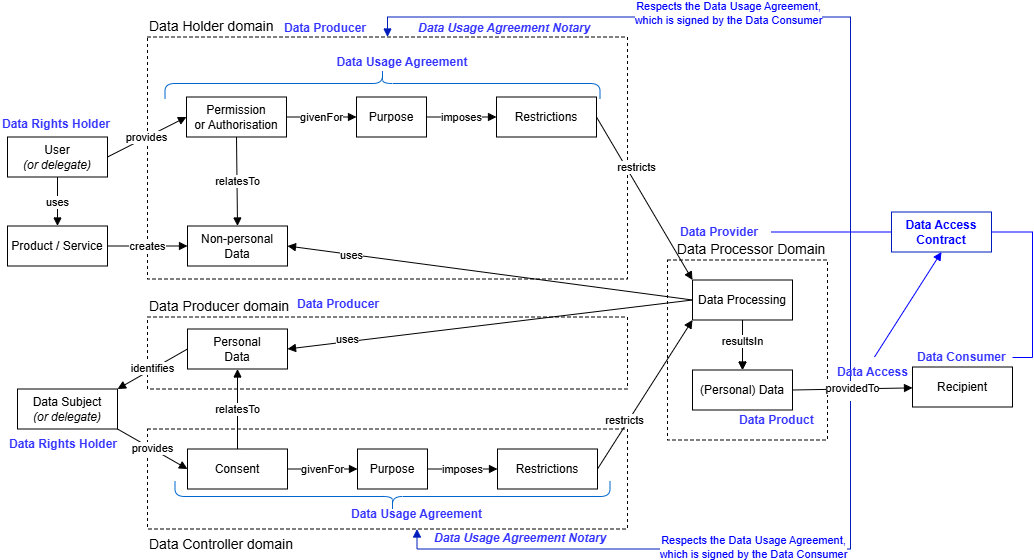

The diagram above was exported from draw.io. Its source (the exported page's mxGraphModel, read from the mxfile embedded in the PNG):
<mxGraphModel dx="1050" dy="609" grid="1" gridSize="10" guides="1" tooltips="1" connect="1" arrows="1" fold="1" page="1" pageScale="1" pageWidth="827" pageHeight="1169" math="0" shadow="0">
  <root>
    <mxCell id="0" />
    <mxCell id="1" parent="0" />
    <mxCell id="z0SYey5drCG3GTrhZb2D-1" value="" style="whiteSpace=wrap;html=1;aspect=fixed;fontColor=#CC0000;align=left;strokeColor=none;" parent="1" vertex="1">
      <mxGeometry x="880" y="407.5" width="20" height="20" as="geometry" />
    </mxCell>
    <mxCell id="z0SYey5drCG3GTrhZb2D-2" value="&lt;font style=&quot;font-size: 14px&quot;&gt;Data Holder domain&lt;/font&gt;" style="rounded=0;whiteSpace=wrap;html=1;dashed=1;align=left;labelPosition=center;verticalLabelPosition=top;verticalAlign=bottom;fillColor=none;" parent="1" vertex="1">
      <mxGeometry x="187" y="63.5" width="480" height="242" as="geometry" />
    </mxCell>
    <mxCell id="z0SYey5drCG3GTrhZb2D-3" value="&lt;font style=&quot;font-size: 14px&quot;&gt;&amp;nbsp; Data Processor Domain&lt;/font&gt;" style="rounded=0;whiteSpace=wrap;html=1;dashed=1;align=left;labelPosition=center;verticalLabelPosition=top;verticalAlign=bottom;fillColor=none;" parent="1" vertex="1">
      <mxGeometry x="707" y="286.5" width="160" height="180" as="geometry" />
    </mxCell>
    <mxCell id="z0SYey5drCG3GTrhZb2D-4" value="&lt;font style=&quot;font-size: 14px&quot;&gt;Data Producer domain&lt;/font&gt;" style="rounded=0;whiteSpace=wrap;html=1;dashed=1;align=left;labelPosition=center;verticalLabelPosition=top;verticalAlign=bottom;fillColor=none;" parent="1" vertex="1">
      <mxGeometry x="187" y="343.5" width="480" height="72" as="geometry" />
    </mxCell>
    <mxCell id="z0SYey5drCG3GTrhZb2D-5" value="&lt;font style=&quot;font-size: 14px&quot;&gt;Data Controller domain&lt;/font&gt;" style="rounded=0;whiteSpace=wrap;html=1;dashed=1;align=left;labelPosition=center;verticalLabelPosition=bottom;verticalAlign=top;fillColor=none;" parent="1" vertex="1">
      <mxGeometry x="187" y="455.5" width="480" height="100" as="geometry" />
    </mxCell>
    <mxCell id="z0SYey5drCG3GTrhZb2D-6" value="givenFor" style="edgeStyle=none;rounded=0;orthogonalLoop=1;jettySize=auto;html=1;endArrow=block;endFill=1;" parent="1" source="z0SYey5drCG3GTrhZb2D-7" target="z0SYey5drCG3GTrhZb2D-18" edge="1">
      <mxGeometry relative="1" as="geometry" />
    </mxCell>
    <mxCell id="z0SYey5drCG3GTrhZb2D-7" value="Consent" style="whiteSpace=wrap;html=1;align=center;" parent="1" vertex="1">
      <mxGeometry x="227" y="475.5" width="100" height="40" as="geometry" />
    </mxCell>
    <mxCell id="z0SYey5drCG3GTrhZb2D-8" value="provides" style="edgeStyle=none;rounded=0;orthogonalLoop=1;jettySize=auto;html=1;endArrow=block;endFill=1;exitX=1;exitY=1;exitDx=0;exitDy=0;entryX=0;entryY=0.5;entryDx=0;entryDy=0;" parent="1" source="z0SYey5drCG3GTrhZb2D-9" target="z0SYey5drCG3GTrhZb2D-7" edge="1">
      <mxGeometry relative="1" as="geometry" />
    </mxCell>
    <mxCell id="z0SYey5drCG3GTrhZb2D-9" value="Data Subject&lt;br&gt;&lt;i&gt;(or delegate)&lt;/i&gt;" style="whiteSpace=wrap;html=1;align=center;" parent="1" vertex="1">
      <mxGeometry x="57" y="415.5" width="100" height="40" as="geometry" />
    </mxCell>
    <mxCell id="z0SYey5drCG3GTrhZb2D-10" value="identifies" style="edgeStyle=none;rounded=0;orthogonalLoop=1;jettySize=auto;html=1;endArrow=block;endFill=1;exitX=0;exitY=0.5;exitDx=0;exitDy=0;entryX=1;entryY=0;entryDx=0;entryDy=0;" parent="1" source="z0SYey5drCG3GTrhZb2D-12" target="z0SYey5drCG3GTrhZb2D-9" edge="1">
      <mxGeometry relative="1" as="geometry" />
    </mxCell>
    <mxCell id="z0SYey5drCG3GTrhZb2D-11" value="providedTo" style="edgeStyle=none;rounded=0;orthogonalLoop=1;jettySize=auto;html=1;endArrow=block;endFill=1;exitX=1;exitY=0.5;exitDx=0;exitDy=0;" parent="1" source="z0SYey5drCG3GTrhZb2D-29" target="z0SYey5drCG3GTrhZb2D-13" edge="1">
      <mxGeometry relative="1" as="geometry">
        <mxPoint x="922" y="465.5" as="targetPoint" />
      </mxGeometry>
    </mxCell>
    <mxCell id="z0SYey5drCG3GTrhZb2D-12" value="Personal&lt;br&gt;Data" style="whiteSpace=wrap;html=1;align=center;" parent="1" vertex="1">
      <mxGeometry x="227" y="355.5" width="100" height="40" as="geometry" />
    </mxCell>
    <mxCell id="z0SYey5drCG3GTrhZb2D-13" value="Recipient" style="whiteSpace=wrap;html=1;align=center;" parent="1" vertex="1">
      <mxGeometry x="952" y="393.5" width="100" height="40" as="geometry" />
    </mxCell>
    <mxCell id="z0SYey5drCG3GTrhZb2D-14" style="edgeStyle=none;rounded=0;orthogonalLoop=1;jettySize=auto;html=1;endArrow=block;endFill=1;exitX=1;exitY=0.5;exitDx=0;exitDy=0;entryX=0;entryY=1;entryDx=0;entryDy=0;" parent="1" source="z0SYey5drCG3GTrhZb2D-16" target="z0SYey5drCG3GTrhZb2D-21" edge="1">
      <mxGeometry relative="1" as="geometry">
        <mxPoint x="817" y="665.5" as="targetPoint" />
      </mxGeometry>
    </mxCell>
    <mxCell id="z0SYey5drCG3GTrhZb2D-15" value="restricts" style="edgeLabel;html=1;align=center;verticalAlign=middle;resizable=0;points=[];" parent="z0SYey5drCG3GTrhZb2D-14" vertex="1" connectable="0">
      <mxGeometry x="-0.17" y="-1" relative="1" as="geometry">
        <mxPoint x="-14" y="12" as="offset" />
      </mxGeometry>
    </mxCell>
    <mxCell id="z0SYey5drCG3GTrhZb2D-16" value="Restrictions" style="whiteSpace=wrap;html=1;align=center;" parent="1" vertex="1">
      <mxGeometry x="537" y="475.5" width="100" height="40" as="geometry" />
    </mxCell>
    <mxCell id="z0SYey5drCG3GTrhZb2D-17" value="imposes" style="edgeStyle=none;rounded=0;orthogonalLoop=1;jettySize=auto;html=1;endArrow=block;endFill=1;" parent="1" source="z0SYey5drCG3GTrhZb2D-18" target="z0SYey5drCG3GTrhZb2D-16" edge="1">
      <mxGeometry relative="1" as="geometry" />
    </mxCell>
    <mxCell id="z0SYey5drCG3GTrhZb2D-18" value="Purpose&lt;span style=&quot;color: rgba(0 , 0 , 0 , 0) ; font-family: monospace ; font-size: 0px&quot;&gt;%3CmxGraphModel%3E%3Croot%3E%3CmxCell%20id%3D%220%22%2F%3E%3CmxCell%20id%3D%221%22%20parent%3D%220%22%2F%3E%3CmxCell%20id%3D%222%22%20value%3D%22Consent%22%20style%3D%22whiteSpace%3Dwrap%3Bhtml%3D1%3Balign%3Dcenter%3B%22%20vertex%3D%221%22%20parent%3D%221%22%3E%3CmxGeometry%20x%3D%22160%22%20y%3D%22320%22%20width%3D%22100%22%20height%3D%2240%22%20as%3D%22geometry%22%2F%3E%3C%2FmxCell%3E%3C%2Froot%3E%3C%2FmxGraphModel%3E&lt;/span&gt;" style="whiteSpace=wrap;html=1;align=center;" parent="1" vertex="1">
      <mxGeometry x="397" y="475.5" width="70" height="40" as="geometry" />
    </mxCell>
    <mxCell id="z0SYey5drCG3GTrhZb2D-19" value="uses" style="edgeStyle=none;rounded=0;orthogonalLoop=1;jettySize=auto;html=1;entryX=1;entryY=0.5;entryDx=0;entryDy=0;endArrow=block;endFill=1;exitX=0;exitY=0.5;exitDx=0;exitDy=0;" parent="1" source="z0SYey5drCG3GTrhZb2D-21" target="z0SYey5drCG3GTrhZb2D-12" edge="1">
      <mxGeometry x="0.7027" y="-2" relative="1" as="geometry">
        <mxPoint as="offset" />
      </mxGeometry>
    </mxCell>
    <mxCell id="z0SYey5drCG3GTrhZb2D-20" value="" style="edgeStyle=orthogonalEdgeStyle;rounded=0;orthogonalLoop=1;jettySize=auto;html=1;fontSize=14;" parent="1" source="z0SYey5drCG3GTrhZb2D-21" target="z0SYey5drCG3GTrhZb2D-29" edge="1">
      <mxGeometry relative="1" as="geometry" />
    </mxCell>
    <mxCell id="z0SYey5drCG3GTrhZb2D-21" value="Data Processing" style="whiteSpace=wrap;html=1;align=center;" parent="1" vertex="1">
      <mxGeometry x="732" y="306.5" width="100" height="40" as="geometry" />
    </mxCell>
    <mxCell id="z0SYey5drCG3GTrhZb2D-22" value="Data Usage Agreement" style="text;html=1;strokeColor=none;fillColor=none;align=center;verticalAlign=middle;whiteSpace=wrap;rounded=0;fontColor=#3333FF;fontStyle=1" parent="1" vertex="1">
      <mxGeometry x="372" y="525.5" width="169" height="30" as="geometry" />
    </mxCell>
    <mxCell id="z0SYey5drCG3GTrhZb2D-23" value="" style="shape=curlyBracket;whiteSpace=wrap;html=1;rounded=1;flipH=1;fontColor=#3333FF;align=left;rotation=90;strokeColor=#0066CC;" parent="1" vertex="1">
      <mxGeometry x="417" y="305.5" width="30" height="435" as="geometry" />
    </mxCell>
    <mxCell id="z0SYey5drCG3GTrhZb2D-24" value="Data Rights Holder" style="text;html=1;strokeColor=none;fillColor=none;align=left;verticalAlign=middle;whiteSpace=wrap;rounded=0;fontColor=#3333FF;fontStyle=1" parent="1" vertex="1">
      <mxGeometry x="47" y="455.5" width="120" height="30" as="geometry" />
    </mxCell>
    <mxCell id="z0SYey5drCG3GTrhZb2D-25" value="Data Consumer" style="text;html=1;strokeColor=none;fillColor=none;align=left;verticalAlign=middle;whiteSpace=wrap;rounded=0;fontColor=#3333FF;fontStyle=1" parent="1" vertex="1">
      <mxGeometry x="955" y="372.5" width="97" height="23" as="geometry" />
    </mxCell>
    <mxCell id="z0SYey5drCG3GTrhZb2D-26" value="Data Provider" style="text;html=1;strokeColor=none;fillColor=none;align=left;verticalAlign=middle;whiteSpace=wrap;rounded=0;fontColor=#3333FF;fontStyle=1" parent="1" vertex="1">
      <mxGeometry x="718" y="243.5" width="93" height="30" as="geometry" />
    </mxCell>
    <mxCell id="z0SYey5drCG3GTrhZb2D-27" value="Data Product" style="text;html=1;strokeColor=none;fillColor=none;align=left;verticalAlign=middle;whiteSpace=wrap;rounded=0;fontColor=#3333FF;fontStyle=1" parent="1" vertex="1">
      <mxGeometry x="777" y="431.5" width="120" height="30" as="geometry" />
    </mxCell>
    <mxCell id="z0SYey5drCG3GTrhZb2D-28" value="Data Producer" style="text;html=1;strokeColor=none;fillColor=none;align=left;verticalAlign=middle;whiteSpace=wrap;rounded=0;fontColor=#3333FF;fontStyle=1" parent="1" vertex="1">
      <mxGeometry x="334.5" y="315.5" width="145" height="30" as="geometry" />
    </mxCell>
    <mxCell id="z0SYey5drCG3GTrhZb2D-29" value="(Personal) Data" style="whiteSpace=wrap;html=1;align=center;" parent="1" vertex="1">
      <mxGeometry x="732" y="396.5" width="100" height="40" as="geometry" />
    </mxCell>
    <mxCell id="z0SYey5drCG3GTrhZb2D-30" value="relatesTo" style="edgeStyle=none;rounded=0;orthogonalLoop=1;jettySize=auto;html=1;endArrow=block;endFill=1;exitX=0.5;exitY=0;exitDx=0;exitDy=0;entryX=0.5;entryY=1;entryDx=0;entryDy=0;" parent="1" source="z0SYey5drCG3GTrhZb2D-7" target="z0SYey5drCG3GTrhZb2D-12" edge="1">
      <mxGeometry relative="1" as="geometry">
        <mxPoint x="244.5" y="405.5" as="sourcePoint" />
        <mxPoint x="159.5" y="445.5" as="targetPoint" />
        <mxPoint as="offset" />
      </mxGeometry>
    </mxCell>
    <mxCell id="z0SYey5drCG3GTrhZb2D-31" style="edgeStyle=none;rounded=0;orthogonalLoop=1;jettySize=auto;html=1;endArrow=block;endFill=1;entryX=0.5;entryY=0;entryDx=0;entryDy=0;" parent="1" source="z0SYey5drCG3GTrhZb2D-21" target="z0SYey5drCG3GTrhZb2D-29" edge="1">
      <mxGeometry relative="1" as="geometry">
        <mxPoint x="602" y="516.5" as="sourcePoint" />
        <mxPoint x="742" y="346.5" as="targetPoint" />
      </mxGeometry>
    </mxCell>
    <mxCell id="z0SYey5drCG3GTrhZb2D-32" value="resultsIn" style="edgeLabel;html=1;align=center;verticalAlign=middle;resizable=0;points=[];" parent="z0SYey5drCG3GTrhZb2D-31" vertex="1" connectable="0">
      <mxGeometry x="-0.17" y="-1" relative="1" as="geometry">
        <mxPoint as="offset" />
      </mxGeometry>
    </mxCell>
    <mxCell id="z0SYey5drCG3GTrhZb2D-33" value="Data Usage Agreement Notary" style="text;html=1;strokeColor=none;fillColor=none;align=left;verticalAlign=middle;whiteSpace=wrap;rounded=0;fontColor=#3333FF;fontStyle=3" parent="1" vertex="1">
      <mxGeometry x="472" y="549.5" width="239" height="30" as="geometry" />
    </mxCell>
    <mxCell id="z0SYey5drCG3GTrhZb2D-34" style="edgeStyle=orthogonalEdgeStyle;rounded=0;orthogonalLoop=1;jettySize=auto;html=1;endArrow=block;endFill=1;entryX=0.5;entryY=1;entryDx=0;entryDy=0;fillColor=#0050ef;strokeColor=#001DBC;exitX=0.5;exitY=1;exitDx=0;exitDy=0;" parent="1" source="z0SYey5drCG3GTrhZb2D-1" target="z0SYey5drCG3GTrhZb2D-22" edge="1">
      <mxGeometry relative="1" as="geometry">
        <mxPoint x="887" y="413.5" as="sourcePoint" />
        <mxPoint x="647" y="505.5" as="targetPoint" />
      </mxGeometry>
    </mxCell>
    <mxCell id="z0SYey5drCG3GTrhZb2D-35" value="Respects the Data Usage Agreement, &lt;br&gt;which is signed&amp;nbsp;by the Data Consumer" style="edgeLabel;html=1;align=center;verticalAlign=middle;resizable=0;points=[];fontColor=#0000FF;" parent="z0SYey5drCG3GTrhZb2D-34" vertex="1" connectable="0">
      <mxGeometry x="-0.17" y="-1" relative="1" as="geometry">
        <mxPoint x="4" y="-1" as="offset" />
      </mxGeometry>
    </mxCell>
    <mxCell id="z0SYey5drCG3GTrhZb2D-36" value="givenFor" style="edgeStyle=none;rounded=0;orthogonalLoop=1;jettySize=auto;html=1;endArrow=block;endFill=1;" parent="1" source="z0SYey5drCG3GTrhZb2D-37" target="z0SYey5drCG3GTrhZb2D-41" edge="1">
      <mxGeometry relative="1" as="geometry" />
    </mxCell>
    <mxCell id="z0SYey5drCG3GTrhZb2D-37" value="Permission&lt;br&gt;or Authorisation" style="whiteSpace=wrap;html=1;align=center;" parent="1" vertex="1">
      <mxGeometry x="226" y="123.5" width="100" height="40" as="geometry" />
    </mxCell>
    <mxCell id="z0SYey5drCG3GTrhZb2D-38" value="Non-personal Data" style="whiteSpace=wrap;html=1;align=center;" parent="1" vertex="1">
      <mxGeometry x="227" y="252.5" width="100" height="40" as="geometry" />
    </mxCell>
    <mxCell id="z0SYey5drCG3GTrhZb2D-39" value="Restrictions" style="whiteSpace=wrap;html=1;align=center;" parent="1" vertex="1">
      <mxGeometry x="536" y="123.5" width="100" height="40" as="geometry" />
    </mxCell>
    <mxCell id="z0SYey5drCG3GTrhZb2D-40" value="imposes" style="edgeStyle=none;rounded=0;orthogonalLoop=1;jettySize=auto;html=1;endArrow=block;endFill=1;" parent="1" source="z0SYey5drCG3GTrhZb2D-41" target="z0SYey5drCG3GTrhZb2D-39" edge="1">
      <mxGeometry relative="1" as="geometry" />
    </mxCell>
    <mxCell id="z0SYey5drCG3GTrhZb2D-41" value="Purpose&lt;span style=&quot;color: rgba(0 , 0 , 0 , 0) ; font-family: monospace ; font-size: 0px&quot;&gt;%3CmxGraphModel%3E%3Croot%3E%3CmxCell%20id%3D%220%22%2F%3E%3CmxCell%20id%3D%221%22%20parent%3D%220%22%2F%3E%3CmxCell%20id%3D%222%22%20value%3D%22Consent%22%20style%3D%22whiteSpace%3Dwrap%3Bhtml%3D1%3Balign%3Dcenter%3B%22%20vertex%3D%221%22%20parent%3D%221%22%3E%3CmxGeometry%20x%3D%22160%22%20y%3D%22320%22%20width%3D%22100%22%20height%3D%2240%22%20as%3D%22geometry%22%2F%3E%3C%2FmxCell%3E%3C%2Froot%3E%3C%2FmxGraphModel%3E&lt;/span&gt;" style="whiteSpace=wrap;html=1;align=center;" parent="1" vertex="1">
      <mxGeometry x="396" y="123.5" width="70" height="40" as="geometry" />
    </mxCell>
    <mxCell id="z0SYey5drCG3GTrhZb2D-42" value="Data Usage Agreement" style="text;html=1;strokeColor=none;fillColor=none;align=center;verticalAlign=middle;whiteSpace=wrap;rounded=0;fontColor=#3333FF;fontStyle=1" parent="1" vertex="1">
      <mxGeometry x="347" y="73.5" width="190" height="30" as="geometry" />
    </mxCell>
    <mxCell id="z0SYey5drCG3GTrhZb2D-43" value="" style="shape=curlyBracket;whiteSpace=wrap;html=1;rounded=1;flipH=1;fontColor=#3333FF;align=left;rotation=270;strokeColor=#0066CC;" parent="1" vertex="1">
      <mxGeometry x="407" y="-107.5" width="30" height="435" as="geometry" />
    </mxCell>
    <mxCell id="z0SYey5drCG3GTrhZb2D-44" value="relatesTo" style="edgeStyle=none;rounded=0;orthogonalLoop=1;jettySize=auto;html=1;endArrow=block;endFill=1;exitX=0.5;exitY=1;exitDx=0;exitDy=0;entryX=0.5;entryY=0;entryDx=0;entryDy=0;" parent="1" source="z0SYey5drCG3GTrhZb2D-37" target="z0SYey5drCG3GTrhZb2D-38" edge="1">
      <mxGeometry relative="1" as="geometry">
        <mxPoint x="219.5" y="53.5" as="sourcePoint" />
        <mxPoint x="134.5" y="93.5" as="targetPoint" />
      </mxGeometry>
    </mxCell>
    <mxCell id="z0SYey5drCG3GTrhZb2D-45" value="uses" style="edgeStyle=none;rounded=0;orthogonalLoop=1;jettySize=auto;html=1;entryX=1;entryY=0.5;entryDx=0;entryDy=0;endArrow=block;endFill=1;exitX=0;exitY=0.5;exitDx=0;exitDy=0;" parent="1" source="z0SYey5drCG3GTrhZb2D-21" target="z0SYey5drCG3GTrhZb2D-38" edge="1">
      <mxGeometry x="0.683" y="1" relative="1" as="geometry">
        <mxPoint x="742" y="385.5" as="sourcePoint" />
        <mxPoint x="337" y="385.5" as="targetPoint" />
        <mxPoint as="offset" />
      </mxGeometry>
    </mxCell>
    <mxCell id="z0SYey5drCG3GTrhZb2D-46" value="User&lt;br&gt;&lt;i&gt;(or delegate)&lt;/i&gt;" style="whiteSpace=wrap;html=1;align=center;" parent="1" vertex="1">
      <mxGeometry x="47" y="163.5" width="100" height="40" as="geometry" />
    </mxCell>
    <mxCell id="z0SYey5drCG3GTrhZb2D-47" value="uses" style="edgeStyle=none;rounded=0;orthogonalLoop=1;jettySize=auto;html=1;endArrow=block;endFill=1;exitX=0.5;exitY=1;exitDx=0;exitDy=0;entryX=0.5;entryY=0;entryDx=0;entryDy=0;" parent="1" source="z0SYey5drCG3GTrhZb2D-46" target="z0SYey5drCG3GTrhZb2D-48" edge="1">
      <mxGeometry relative="1" as="geometry">
        <mxPoint x="127" y="268.5" as="sourcePoint" />
        <mxPoint x="107" y="273.5" as="targetPoint" />
      </mxGeometry>
    </mxCell>
    <mxCell id="z0SYey5drCG3GTrhZb2D-48" value="Product / Service" style="whiteSpace=wrap;html=1;align=center;" parent="1" vertex="1">
      <mxGeometry x="47" y="252.5" width="100" height="40" as="geometry" />
    </mxCell>
    <mxCell id="z0SYey5drCG3GTrhZb2D-49" value="creates" style="edgeStyle=none;rounded=0;orthogonalLoop=1;jettySize=auto;html=1;endArrow=block;endFill=1;entryX=0;entryY=0.5;entryDx=0;entryDy=0;exitX=1;exitY=0.5;exitDx=0;exitDy=0;" parent="1" source="z0SYey5drCG3GTrhZb2D-48" target="z0SYey5drCG3GTrhZb2D-38" edge="1">
      <mxGeometry relative="1" as="geometry">
        <mxPoint x="107" y="353.5" as="sourcePoint" />
        <mxPoint x="117" y="283.5" as="targetPoint" />
      </mxGeometry>
    </mxCell>
    <mxCell id="z0SYey5drCG3GTrhZb2D-50" value="provides" style="edgeStyle=none;rounded=0;orthogonalLoop=1;jettySize=auto;html=1;endArrow=block;endFill=1;exitX=1;exitY=0.5;exitDx=0;exitDy=0;entryX=0;entryY=0.5;entryDx=0;entryDy=0;" parent="1" source="z0SYey5drCG3GTrhZb2D-46" target="z0SYey5drCG3GTrhZb2D-37" edge="1">
      <mxGeometry relative="1" as="geometry">
        <mxPoint x="167" y="465.5" as="sourcePoint" />
        <mxPoint x="237" y="505.5" as="targetPoint" />
      </mxGeometry>
    </mxCell>
    <mxCell id="z0SYey5drCG3GTrhZb2D-51" style="edgeStyle=orthogonalEdgeStyle;rounded=0;orthogonalLoop=1;jettySize=auto;html=1;endArrow=block;endFill=1;entryX=0.5;entryY=0;entryDx=0;entryDy=0;fillColor=#0050ef;strokeColor=#001DBC;exitX=0.5;exitY=0;exitDx=0;exitDy=0;" parent="1" source="z0SYey5drCG3GTrhZb2D-1" target="z0SYey5drCG3GTrhZb2D-2" edge="1">
      <mxGeometry relative="1" as="geometry">
        <mxPoint x="877" y="403.5" as="sourcePoint" />
        <mxPoint x="442" y="565.5" as="targetPoint" />
      </mxGeometry>
    </mxCell>
    <mxCell id="z0SYey5drCG3GTrhZb2D-52" value="Respects the Data Usage Agreement, &lt;br&gt;which is signed by the Data Consumer" style="edgeLabel;html=1;align=center;verticalAlign=middle;resizable=0;points=[];fontColor=#0000FF;" parent="z0SYey5drCG3GTrhZb2D-51" vertex="1" connectable="0">
      <mxGeometry x="-0.17" y="-1" relative="1" as="geometry">
        <mxPoint x="-124" y="-16" as="offset" />
      </mxGeometry>
    </mxCell>
    <mxCell id="z0SYey5drCG3GTrhZb2D-53" style="edgeStyle=none;rounded=0;orthogonalLoop=1;jettySize=auto;html=1;endArrow=block;endFill=1;entryX=0;entryY=0;entryDx=0;entryDy=0;exitX=1;exitY=0.5;exitDx=0;exitDy=0;" parent="1" source="z0SYey5drCG3GTrhZb2D-39" target="z0SYey5drCG3GTrhZb2D-21" edge="1">
      <mxGeometry relative="1" as="geometry">
        <mxPoint x="742" y="405.5" as="targetPoint" />
        <mxPoint x="747" y="123.5" as="sourcePoint" />
      </mxGeometry>
    </mxCell>
    <mxCell id="z0SYey5drCG3GTrhZb2D-54" value="restricts" style="edgeLabel;html=1;align=center;verticalAlign=middle;resizable=0;points=[];" parent="z0SYey5drCG3GTrhZb2D-53" vertex="1" connectable="0">
      <mxGeometry x="-0.17" y="-1" relative="1" as="geometry">
        <mxPoint y="-19" as="offset" />
      </mxGeometry>
    </mxCell>
    <mxCell id="z0SYey5drCG3GTrhZb2D-55" value="Data Rights Holder" style="text;html=1;strokeColor=none;fillColor=none;align=left;verticalAlign=middle;whiteSpace=wrap;rounded=0;fontColor=#3333FF;fontStyle=1" parent="1" vertex="1">
      <mxGeometry x="40" y="135.5" width="120" height="30" as="geometry" />
    </mxCell>
    <mxCell id="z0SYey5drCG3GTrhZb2D-56" value="Data Producer" style="text;html=1;strokeColor=none;fillColor=none;align=left;verticalAlign=middle;whiteSpace=wrap;rounded=0;fontColor=#3333FF;fontStyle=1" parent="1" vertex="1">
      <mxGeometry x="322" y="42.5" width="93" height="25" as="geometry" />
    </mxCell>
    <mxCell id="z0SYey5drCG3GTrhZb2D-57" value="Data Access Contract" style="whiteSpace=wrap;html=1;align=center;fillColor=none;fontColor=#0000FF;strokeColor=#001DBC;fontStyle=1" parent="1" vertex="1">
      <mxGeometry x="931" y="238.5" width="100" height="40" as="geometry" />
    </mxCell>
    <mxCell id="z0SYey5drCG3GTrhZb2D-58" style="edgeStyle=none;rounded=0;orthogonalLoop=1;jettySize=auto;html=1;endArrow=block;endFill=1;entryX=0.5;entryY=1;entryDx=0;entryDy=0;exitX=0.5;exitY=0;exitDx=0;exitDy=0;strokeColor=#0000FF;" parent="1" source="z0SYey5drCG3GTrhZb2D-62" target="z0SYey5drCG3GTrhZb2D-57" edge="1">
      <mxGeometry relative="1" as="geometry">
        <mxPoint x="742" y="316.5" as="targetPoint" />
        <mxPoint x="791" y="153.5" as="sourcePoint" />
      </mxGeometry>
    </mxCell>
    <mxCell id="z0SYey5drCG3GTrhZb2D-59" style="edgeStyle=orthogonalEdgeStyle;rounded=0;orthogonalLoop=1;jettySize=auto;html=1;endArrow=none;endFill=0;entryX=1;entryY=0.5;entryDx=0;entryDy=0;strokeColor=#0000FF;exitX=1;exitY=0.5;exitDx=0;exitDy=0;" parent="1" source="z0SYey5drCG3GTrhZb2D-25" target="z0SYey5drCG3GTrhZb2D-57" edge="1">
      <mxGeometry relative="1" as="geometry">
        <mxPoint x="971" y="189.5" as="targetPoint" />
        <mxPoint x="910" y="417.5" as="sourcePoint" />
      </mxGeometry>
    </mxCell>
    <mxCell id="z0SYey5drCG3GTrhZb2D-60" style="edgeStyle=orthogonalEdgeStyle;rounded=0;orthogonalLoop=1;jettySize=auto;html=1;endArrow=none;endFill=0;strokeColor=#0000FF;exitX=0;exitY=0.5;exitDx=0;exitDy=0;entryX=1;entryY=0.5;entryDx=0;entryDy=0;" parent="1" source="z0SYey5drCG3GTrhZb2D-57" target="z0SYey5drCG3GTrhZb2D-26" edge="1">
      <mxGeometry relative="1" as="geometry">
        <mxPoint x="1047" y="30.5" as="targetPoint" />
        <mxPoint x="1034" y="394" as="sourcePoint" />
      </mxGeometry>
    </mxCell>
    <mxCell id="z0SYey5drCG3GTrhZb2D-61" value="Data Usage Agreement Notary" style="text;html=1;strokeColor=none;fillColor=none;align=left;verticalAlign=middle;whiteSpace=wrap;rounded=0;fontColor=#3333FF;fontStyle=3" parent="1" vertex="1">
      <mxGeometry x="456" y="40" width="228" height="30" as="geometry" />
    </mxCell>
    <mxCell id="z0SYey5drCG3GTrhZb2D-62" value="Data Access" style="text;html=1;strokeColor=none;fillColor=none;align=left;verticalAlign=middle;whiteSpace=wrap;rounded=0;fontColor=#3333FF;fontStyle=1" parent="1" vertex="1">
      <mxGeometry x="875" y="383.5" width="78" height="30" as="geometry" />
    </mxCell>
  </root>
</mxGraphModel>